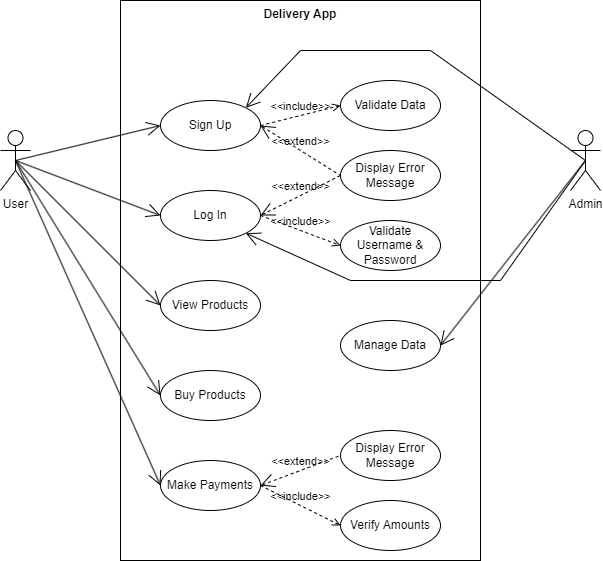

The diagram above was exported from draw.io. Its source (the exported page's mxGraphModel, read from the mxfile embedded in the PNG):
<mxGraphModel dx="864" dy="508" grid="1" gridSize="10" guides="1" tooltips="1" connect="1" arrows="1" fold="1" page="1" pageScale="1" pageWidth="850" pageHeight="1100" math="0" shadow="0">
  <root>
    <mxCell id="0" />
    <mxCell id="1" parent="0" />
    <mxCell id="6jqwyT2mmUIEhc7AA39u-1" value="User" style="shape=umlActor;verticalLabelPosition=bottom;verticalAlign=top;html=1;outlineConnect=0;" parent="1" vertex="1">
      <mxGeometry x="160" y="210" width="30" height="60" as="geometry" />
    </mxCell>
    <mxCell id="6jqwyT2mmUIEhc7AA39u-2" value="Delivery App" style="shape=rect;html=1;verticalAlign=top;fontStyle=1;whiteSpace=wrap;align=center;" parent="1" vertex="1">
      <mxGeometry x="280" y="80" width="360" height="560" as="geometry" />
    </mxCell>
    <mxCell id="6jqwyT2mmUIEhc7AA39u-3" value="Admin" style="shape=umlActor;verticalLabelPosition=bottom;verticalAlign=top;html=1;outlineConnect=0;" parent="1" vertex="1">
      <mxGeometry x="730" y="210" width="30" height="60" as="geometry" />
    </mxCell>
    <mxCell id="6jqwyT2mmUIEhc7AA39u-4" value="Sign Up" style="ellipse;whiteSpace=wrap;html=1;" parent="1" vertex="1">
      <mxGeometry x="320" y="180" width="100" height="50" as="geometry" />
    </mxCell>
    <mxCell id="6jqwyT2mmUIEhc7AA39u-5" value="Log In" style="ellipse;whiteSpace=wrap;html=1;" parent="1" vertex="1">
      <mxGeometry x="320" y="270" width="100" height="50" as="geometry" />
    </mxCell>
    <mxCell id="6jqwyT2mmUIEhc7AA39u-6" value="Make Payments" style="ellipse;whiteSpace=wrap;html=1;" parent="1" vertex="1">
      <mxGeometry x="320" y="540" width="100" height="50" as="geometry" />
    </mxCell>
    <mxCell id="6jqwyT2mmUIEhc7AA39u-7" value="View Products" style="ellipse;whiteSpace=wrap;html=1;" parent="1" vertex="1">
      <mxGeometry x="320" y="360" width="100" height="50" as="geometry" />
    </mxCell>
    <mxCell id="6jqwyT2mmUIEhc7AA39u-8" value="Buy Products" style="ellipse;whiteSpace=wrap;html=1;" parent="1" vertex="1">
      <mxGeometry x="320" y="450" width="100" height="50" as="geometry" />
    </mxCell>
    <mxCell id="6jqwyT2mmUIEhc7AA39u-9" value="" style="endArrow=open;endFill=1;endSize=12;html=1;rounded=0;exitX=0.5;exitY=0.5;exitDx=0;exitDy=0;exitPerimeter=0;entryX=0;entryY=0.5;entryDx=0;entryDy=0;" parent="1" source="6jqwyT2mmUIEhc7AA39u-1" target="6jqwyT2mmUIEhc7AA39u-4" edge="1">
      <mxGeometry width="160" relative="1" as="geometry">
        <mxPoint x="240" y="239.5" as="sourcePoint" />
        <mxPoint x="400" y="239.5" as="targetPoint" />
      </mxGeometry>
    </mxCell>
    <mxCell id="6jqwyT2mmUIEhc7AA39u-10" value="" style="endArrow=open;endFill=1;endSize=12;html=1;rounded=0;exitX=0.5;exitY=0.5;exitDx=0;exitDy=0;exitPerimeter=0;entryX=0;entryY=0.5;entryDx=0;entryDy=0;" parent="1" source="6jqwyT2mmUIEhc7AA39u-1" target="6jqwyT2mmUIEhc7AA39u-5" edge="1">
      <mxGeometry width="160" relative="1" as="geometry">
        <mxPoint x="185" y="250" as="sourcePoint" />
        <mxPoint x="330" y="215" as="targetPoint" />
      </mxGeometry>
    </mxCell>
    <mxCell id="6jqwyT2mmUIEhc7AA39u-11" value="" style="endArrow=open;endFill=1;endSize=12;html=1;rounded=0;exitX=0.5;exitY=0.5;exitDx=0;exitDy=0;exitPerimeter=0;entryX=0;entryY=0.5;entryDx=0;entryDy=0;" parent="1" source="6jqwyT2mmUIEhc7AA39u-1" target="6jqwyT2mmUIEhc7AA39u-7" edge="1">
      <mxGeometry width="160" relative="1" as="geometry">
        <mxPoint x="195" y="260" as="sourcePoint" />
        <mxPoint x="340" y="225" as="targetPoint" />
      </mxGeometry>
    </mxCell>
    <mxCell id="6jqwyT2mmUIEhc7AA39u-12" value="" style="endArrow=open;endFill=1;endSize=12;html=1;rounded=0;exitX=0.5;exitY=0.5;exitDx=0;exitDy=0;exitPerimeter=0;entryX=0;entryY=0.5;entryDx=0;entryDy=0;" parent="1" source="6jqwyT2mmUIEhc7AA39u-1" target="6jqwyT2mmUIEhc7AA39u-8" edge="1">
      <mxGeometry width="160" relative="1" as="geometry">
        <mxPoint x="205" y="270" as="sourcePoint" />
        <mxPoint x="350" y="235" as="targetPoint" />
      </mxGeometry>
    </mxCell>
    <mxCell id="6jqwyT2mmUIEhc7AA39u-13" value="" style="endArrow=open;endFill=1;endSize=12;html=1;rounded=0;exitX=0.5;exitY=0.5;exitDx=0;exitDy=0;exitPerimeter=0;entryX=0;entryY=0.5;entryDx=0;entryDy=0;" parent="1" source="6jqwyT2mmUIEhc7AA39u-1" target="6jqwyT2mmUIEhc7AA39u-6" edge="1">
      <mxGeometry width="160" relative="1" as="geometry">
        <mxPoint x="215" y="280" as="sourcePoint" />
        <mxPoint x="360" y="245" as="targetPoint" />
      </mxGeometry>
    </mxCell>
    <mxCell id="6jqwyT2mmUIEhc7AA39u-14" value="Validate Data" style="ellipse;whiteSpace=wrap;html=1;" parent="1" vertex="1">
      <mxGeometry x="500" y="160" width="100" height="50" as="geometry" />
    </mxCell>
    <mxCell id="6jqwyT2mmUIEhc7AA39u-15" value="&amp;lt;&amp;lt;include&amp;gt;&amp;gt;" style="edgeStyle=none;html=1;endArrow=open;verticalAlign=bottom;dashed=1;labelBackgroundColor=none;rounded=0;exitX=1;exitY=0.5;exitDx=0;exitDy=0;entryX=0;entryY=0.5;entryDx=0;entryDy=0;" parent="1" source="6jqwyT2mmUIEhc7AA39u-4" target="6jqwyT2mmUIEhc7AA39u-14" edge="1">
      <mxGeometry width="160" relative="1" as="geometry">
        <mxPoint x="340" y="360" as="sourcePoint" />
        <mxPoint x="500" y="360" as="targetPoint" />
      </mxGeometry>
    </mxCell>
    <mxCell id="6jqwyT2mmUIEhc7AA39u-16" value="Display Error Message" style="ellipse;whiteSpace=wrap;html=1;" parent="1" vertex="1">
      <mxGeometry x="500" y="230" width="100" height="50" as="geometry" />
    </mxCell>
    <mxCell id="6jqwyT2mmUIEhc7AA39u-17" value="&amp;lt;&amp;lt;extend&amp;gt;&amp;gt;" style="edgeStyle=none;html=1;startArrow=open;endArrow=none;startSize=12;verticalAlign=bottom;dashed=1;labelBackgroundColor=none;rounded=0;entryX=0;entryY=0.5;entryDx=0;entryDy=0;exitX=1;exitY=0.5;exitDx=0;exitDy=0;" parent="1" source="6jqwyT2mmUIEhc7AA39u-4" target="6jqwyT2mmUIEhc7AA39u-16" edge="1">
      <mxGeometry width="160" relative="1" as="geometry">
        <mxPoint x="340" y="360" as="sourcePoint" />
        <mxPoint x="500" y="360" as="targetPoint" />
      </mxGeometry>
    </mxCell>
    <mxCell id="6jqwyT2mmUIEhc7AA39u-18" value="&amp;lt;&amp;lt;extend&amp;gt;&amp;gt;" style="edgeStyle=none;html=1;startArrow=open;endArrow=none;startSize=12;verticalAlign=bottom;dashed=1;labelBackgroundColor=none;rounded=0;entryX=0;entryY=0.5;entryDx=0;entryDy=0;exitX=1;exitY=0.5;exitDx=0;exitDy=0;" parent="1" source="6jqwyT2mmUIEhc7AA39u-5" target="6jqwyT2mmUIEhc7AA39u-16" edge="1">
      <mxGeometry width="160" relative="1" as="geometry">
        <mxPoint x="340" y="360" as="sourcePoint" />
        <mxPoint x="500" y="360" as="targetPoint" />
      </mxGeometry>
    </mxCell>
    <mxCell id="6jqwyT2mmUIEhc7AA39u-19" value="Validate Username &amp;amp; Password" style="ellipse;whiteSpace=wrap;html=1;" parent="1" vertex="1">
      <mxGeometry x="500" y="300" width="100" height="50" as="geometry" />
    </mxCell>
    <mxCell id="6jqwyT2mmUIEhc7AA39u-20" value="&amp;lt;&amp;lt;include&amp;gt;&amp;gt;" style="edgeStyle=none;html=1;endArrow=open;verticalAlign=bottom;dashed=1;labelBackgroundColor=none;rounded=0;exitX=1;exitY=0.5;exitDx=0;exitDy=0;entryX=0;entryY=0.5;entryDx=0;entryDy=0;" parent="1" source="6jqwyT2mmUIEhc7AA39u-5" target="6jqwyT2mmUIEhc7AA39u-19" edge="1">
      <mxGeometry width="160" relative="1" as="geometry">
        <mxPoint x="340" y="360" as="sourcePoint" />
        <mxPoint x="500" y="360" as="targetPoint" />
      </mxGeometry>
    </mxCell>
    <mxCell id="6jqwyT2mmUIEhc7AA39u-23" value="" style="endArrow=open;endFill=1;endSize=12;html=1;rounded=0;exitX=0.5;exitY=0.5;exitDx=0;exitDy=0;exitPerimeter=0;entryX=1;entryY=0;entryDx=0;entryDy=0;" parent="1" source="6jqwyT2mmUIEhc7AA39u-3" target="6jqwyT2mmUIEhc7AA39u-4" edge="1">
      <mxGeometry width="160" relative="1" as="geometry">
        <mxPoint x="185" y="250" as="sourcePoint" />
        <mxPoint x="330" y="215" as="targetPoint" />
        <Array as="points">
          <mxPoint x="590" y="130" />
          <mxPoint x="460" y="130" />
        </Array>
      </mxGeometry>
    </mxCell>
    <mxCell id="6jqwyT2mmUIEhc7AA39u-24" value="" style="endArrow=open;endFill=1;endSize=12;html=1;rounded=0;exitX=0.5;exitY=0.5;exitDx=0;exitDy=0;exitPerimeter=0;entryX=1;entryY=1;entryDx=0;entryDy=0;" parent="1" source="6jqwyT2mmUIEhc7AA39u-3" target="6jqwyT2mmUIEhc7AA39u-5" edge="1">
      <mxGeometry width="160" relative="1" as="geometry">
        <mxPoint x="195" y="260" as="sourcePoint" />
        <mxPoint x="340" y="225" as="targetPoint" />
        <Array as="points">
          <mxPoint x="660" y="360" />
          <mxPoint x="510" y="360" />
        </Array>
      </mxGeometry>
    </mxCell>
    <mxCell id="6jqwyT2mmUIEhc7AA39u-25" value="Verify Amounts" style="ellipse;whiteSpace=wrap;html=1;" parent="1" vertex="1">
      <mxGeometry x="500" y="580" width="100" height="50" as="geometry" />
    </mxCell>
    <mxCell id="6jqwyT2mmUIEhc7AA39u-26" value="&amp;lt;&amp;lt;include&amp;gt;&amp;gt;" style="edgeStyle=none;html=1;endArrow=open;verticalAlign=bottom;dashed=1;labelBackgroundColor=none;rounded=0;exitX=1;exitY=0.5;exitDx=0;exitDy=0;entryX=0;entryY=0.5;entryDx=0;entryDy=0;" parent="1" source="6jqwyT2mmUIEhc7AA39u-6" target="6jqwyT2mmUIEhc7AA39u-25" edge="1">
      <mxGeometry width="160" relative="1" as="geometry">
        <mxPoint x="400" y="430" as="sourcePoint" />
        <mxPoint x="560" y="430" as="targetPoint" />
      </mxGeometry>
    </mxCell>
    <mxCell id="6jqwyT2mmUIEhc7AA39u-27" value="Display Error Message" style="ellipse;whiteSpace=wrap;html=1;" parent="1" vertex="1">
      <mxGeometry x="500" y="510" width="100" height="50" as="geometry" />
    </mxCell>
    <mxCell id="6jqwyT2mmUIEhc7AA39u-28" value="&amp;lt;&amp;lt;extend&amp;gt;&amp;gt;" style="edgeStyle=none;html=1;startArrow=open;endArrow=none;startSize=12;verticalAlign=bottom;dashed=1;labelBackgroundColor=none;rounded=0;exitX=1;exitY=0.5;exitDx=0;exitDy=0;entryX=0;entryY=0.5;entryDx=0;entryDy=0;" parent="1" source="6jqwyT2mmUIEhc7AA39u-6" target="6jqwyT2mmUIEhc7AA39u-27" edge="1">
      <mxGeometry width="160" relative="1" as="geometry">
        <mxPoint x="400" y="430" as="sourcePoint" />
        <mxPoint x="560" y="430" as="targetPoint" />
      </mxGeometry>
    </mxCell>
    <mxCell id="6jqwyT2mmUIEhc7AA39u-29" value="Manage Data" style="ellipse;whiteSpace=wrap;html=1;" parent="1" vertex="1">
      <mxGeometry x="500" y="400" width="100" height="50" as="geometry" />
    </mxCell>
    <mxCell id="6jqwyT2mmUIEhc7AA39u-30" value="" style="endArrow=open;endFill=1;endSize=12;html=1;rounded=0;exitX=0.5;exitY=0.5;exitDx=0;exitDy=0;exitPerimeter=0;entryX=1;entryY=0.5;entryDx=0;entryDy=0;" parent="1" source="6jqwyT2mmUIEhc7AA39u-3" target="6jqwyT2mmUIEhc7AA39u-29" edge="1">
      <mxGeometry width="160" relative="1" as="geometry">
        <mxPoint x="720" y="385" as="sourcePoint" />
        <mxPoint x="865" y="440" as="targetPoint" />
      </mxGeometry>
    </mxCell>
  </root>
</mxGraphModel>